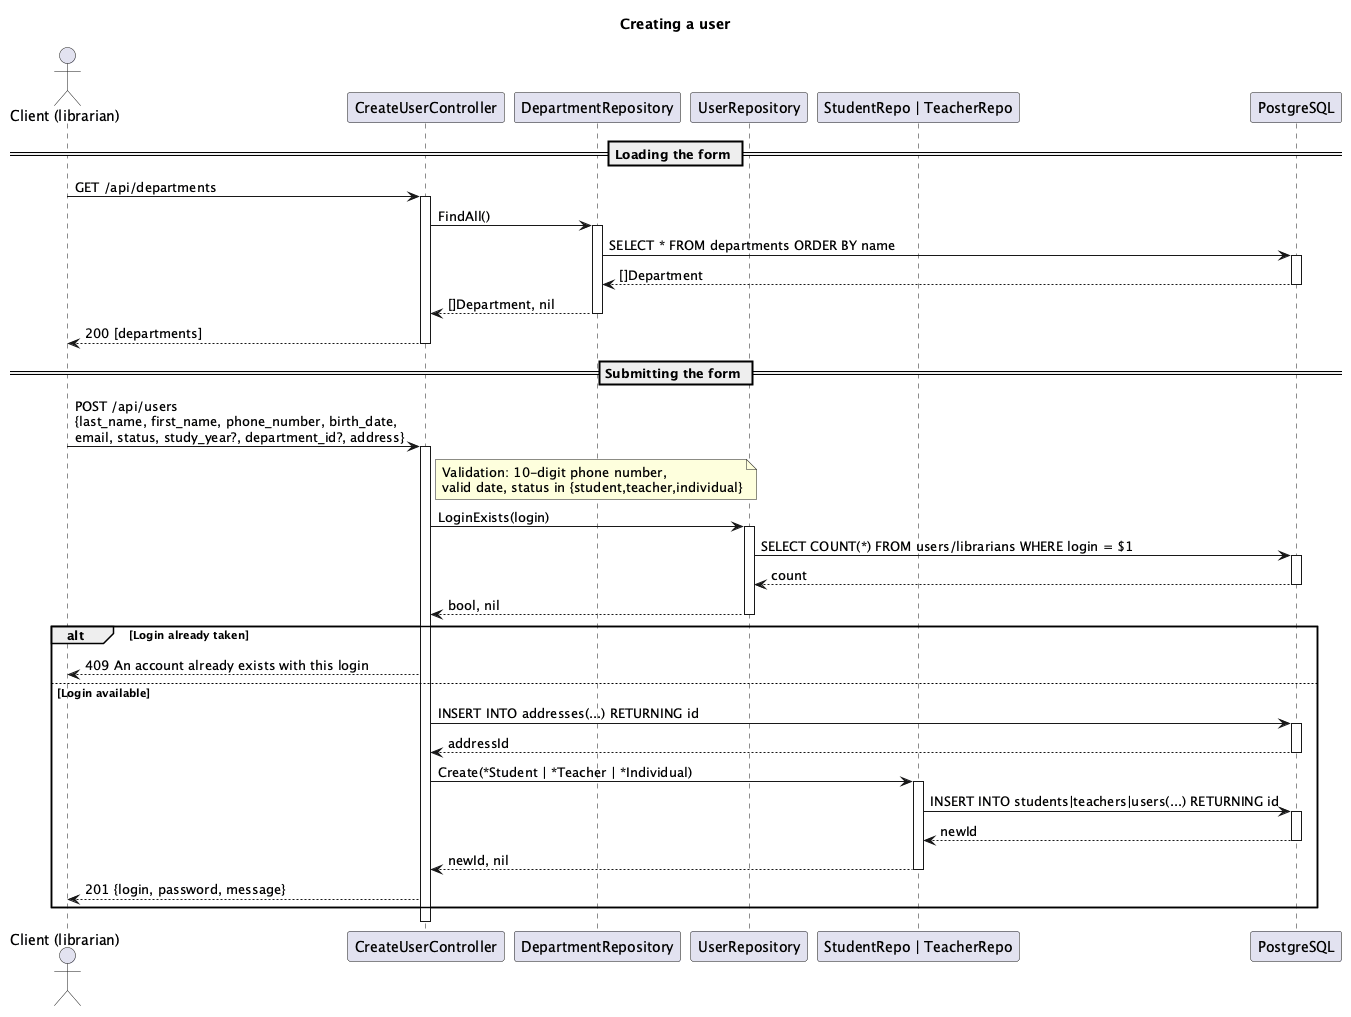

The diagram above was rendered by PlantUML. Its source (embedded in the PNG):
@startuml
title Creating a user

actor "Client (librarian)" as C
participant "CreateUserController" as CTL
participant "DepartmentRepository" as DR
participant "UserRepository" as UR
participant "StudentRepo | TeacherRepo" as SR
participant "PostgreSQL" as DB

== Loading the form ==
C -> CTL : GET /api/departments
activate CTL
CTL -> DR : FindAll()
activate DR
DR -> DB : SELECT * FROM departments ORDER BY name
activate DB
DB --> DR : []Department
deactivate DB
DR --> CTL : []Department, nil
deactivate DR
CTL --> C : 200 [departments]
deactivate CTL

== Submitting the form ==
C -> CTL : POST /api/users\n{last_name, first_name, phone_number, birth_date,\nemail, status, study_year?, department_id?, address}
activate CTL
note right of CTL : Validation: 10-digit phone number,\nvalid date, status in {student,teacher,individual}

CTL -> UR : LoginExists(login)
activate UR
UR -> DB : SELECT COUNT(*) FROM users/librarians WHERE login = $1
activate DB
DB --> UR : count
deactivate DB
UR --> CTL : bool, nil
deactivate UR

alt Login already taken
CTL --> C : 409 An account already exists with this login
else Login available
CTL -> DB : INSERT INTO addresses(...) RETURNING id
activate DB
DB --> CTL : addressId
deactivate DB
CTL -> SR : Create(*Student | *Teacher | *Individual)
activate SR
SR -> DB : INSERT INTO students|teachers|users(...) RETURNING id
activate DB
DB --> SR : newId
deactivate DB
SR --> CTL : newId, nil
deactivate SR
CTL --> C : 201 {login, password, message}
end
deactivate CTL
@enduml